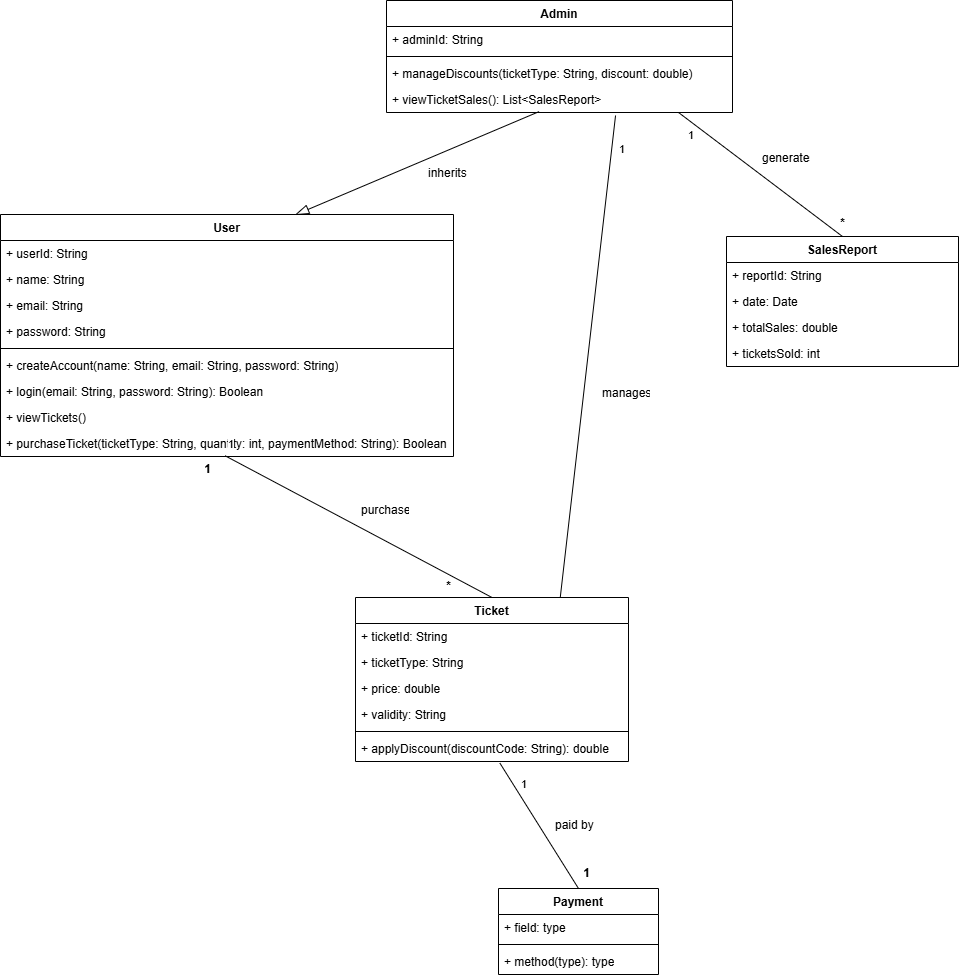

The diagram above was exported from draw.io. Its source (the exported page's mxGraphModel, read from the mxfile embedded in the PNG):
<mxGraphModel dx="2100" dy="1130" grid="0" gridSize="10" guides="1" tooltips="1" connect="1" arrows="1" fold="1" page="1" pageScale="1" pageWidth="850" pageHeight="1100" math="0" shadow="0">
  <root>
    <mxCell id="0" />
    <mxCell id="1" parent="0" />
    <mxCell id="2CgnNUXsXiB2eSS_9nD0-1" value="User" style="swimlane;fontStyle=1;align=center;verticalAlign=top;childLayout=stackLayout;horizontal=1;startSize=26;horizontalStack=0;resizeParent=1;resizeParentMax=0;resizeLast=0;collapsible=1;marginBottom=0;whiteSpace=wrap;html=1;" vertex="1" parent="1">
      <mxGeometry x="55" y="298" width="453" height="242" as="geometry" />
    </mxCell>
    <mxCell id="2CgnNUXsXiB2eSS_9nD0-2" value="+ userId: String" style="text;strokeColor=none;fillColor=none;align=left;verticalAlign=top;spacingLeft=4;spacingRight=4;overflow=hidden;rotatable=0;points=[[0,0.5],[1,0.5]];portConstraint=eastwest;whiteSpace=wrap;html=1;" vertex="1" parent="2CgnNUXsXiB2eSS_9nD0-1">
      <mxGeometry y="26" width="453" height="26" as="geometry" />
    </mxCell>
    <mxCell id="2CgnNUXsXiB2eSS_9nD0-4" value="+ name: String" style="text;strokeColor=none;fillColor=none;align=left;verticalAlign=top;spacingLeft=4;spacingRight=4;overflow=hidden;rotatable=0;points=[[0,0.5],[1,0.5]];portConstraint=eastwest;whiteSpace=wrap;html=1;" vertex="1" parent="2CgnNUXsXiB2eSS_9nD0-1">
      <mxGeometry y="52" width="453" height="26" as="geometry" />
    </mxCell>
    <mxCell id="2CgnNUXsXiB2eSS_9nD0-22" value="+ email: String" style="text;strokeColor=none;fillColor=none;align=left;verticalAlign=top;spacingLeft=4;spacingRight=4;overflow=hidden;rotatable=0;points=[[0,0.5],[1,0.5]];portConstraint=eastwest;whiteSpace=wrap;html=1;" vertex="1" parent="2CgnNUXsXiB2eSS_9nD0-1">
      <mxGeometry y="78" width="453" height="26" as="geometry" />
    </mxCell>
    <mxCell id="2CgnNUXsXiB2eSS_9nD0-23" value="+ password: String" style="text;strokeColor=none;fillColor=none;align=left;verticalAlign=top;spacingLeft=4;spacingRight=4;overflow=hidden;rotatable=0;points=[[0,0.5],[1,0.5]];portConstraint=eastwest;whiteSpace=wrap;html=1;" vertex="1" parent="2CgnNUXsXiB2eSS_9nD0-1">
      <mxGeometry y="104" width="453" height="26" as="geometry" />
    </mxCell>
    <mxCell id="2CgnNUXsXiB2eSS_9nD0-3" value="" style="line;strokeWidth=1;fillColor=none;align=left;verticalAlign=middle;spacingTop=-1;spacingLeft=3;spacingRight=3;rotatable=0;labelPosition=right;points=[];portConstraint=eastwest;strokeColor=inherit;" vertex="1" parent="2CgnNUXsXiB2eSS_9nD0-1">
      <mxGeometry y="130" width="453" height="8" as="geometry" />
    </mxCell>
    <mxCell id="2CgnNUXsXiB2eSS_9nD0-24" value="+ createAccount(name: String, email: String, password: String)" style="text;strokeColor=none;fillColor=none;align=left;verticalAlign=top;spacingLeft=4;spacingRight=4;overflow=hidden;rotatable=0;points=[[0,0.5],[1,0.5]];portConstraint=eastwest;whiteSpace=wrap;html=1;" vertex="1" parent="2CgnNUXsXiB2eSS_9nD0-1">
      <mxGeometry y="138" width="453" height="26" as="geometry" />
    </mxCell>
    <mxCell id="2CgnNUXsXiB2eSS_9nD0-25" value="+ login(email: String, password: String): Boolean" style="text;strokeColor=none;fillColor=none;align=left;verticalAlign=top;spacingLeft=4;spacingRight=4;overflow=hidden;rotatable=0;points=[[0,0.5],[1,0.5]];portConstraint=eastwest;whiteSpace=wrap;html=1;" vertex="1" parent="2CgnNUXsXiB2eSS_9nD0-1">
      <mxGeometry y="164" width="453" height="26" as="geometry" />
    </mxCell>
    <mxCell id="2CgnNUXsXiB2eSS_9nD0-26" value="+ viewTickets()" style="text;strokeColor=none;fillColor=none;align=left;verticalAlign=top;spacingLeft=4;spacingRight=4;overflow=hidden;rotatable=0;points=[[0,0.5],[1,0.5]];portConstraint=eastwest;whiteSpace=wrap;html=1;" vertex="1" parent="2CgnNUXsXiB2eSS_9nD0-1">
      <mxGeometry y="190" width="453" height="26" as="geometry" />
    </mxCell>
    <mxCell id="2CgnNUXsXiB2eSS_9nD0-27" value="+ purchaseTicket(ticketType: String, quantity: int, paymentMethod: String): Boolean" style="text;strokeColor=none;fillColor=none;align=left;verticalAlign=top;spacingLeft=4;spacingRight=4;overflow=hidden;rotatable=0;points=[[0,0.5],[1,0.5]];portConstraint=eastwest;whiteSpace=wrap;html=1;" vertex="1" parent="2CgnNUXsXiB2eSS_9nD0-1">
      <mxGeometry y="216" width="453" height="26" as="geometry" />
    </mxCell>
    <mxCell id="2CgnNUXsXiB2eSS_9nD0-5" value="Admin" style="swimlane;fontStyle=1;align=center;verticalAlign=top;childLayout=stackLayout;horizontal=1;startSize=26;horizontalStack=0;resizeParent=1;resizeParentMax=0;resizeLast=0;collapsible=1;marginBottom=0;whiteSpace=wrap;html=1;" vertex="1" parent="1">
      <mxGeometry x="441" y="84" width="346" height="112" as="geometry" />
    </mxCell>
    <mxCell id="2CgnNUXsXiB2eSS_9nD0-6" value="+ adminId: String" style="text;strokeColor=none;fillColor=none;align=left;verticalAlign=top;spacingLeft=4;spacingRight=4;overflow=hidden;rotatable=0;points=[[0,0.5],[1,0.5]];portConstraint=eastwest;whiteSpace=wrap;html=1;" vertex="1" parent="2CgnNUXsXiB2eSS_9nD0-5">
      <mxGeometry y="26" width="346" height="26" as="geometry" />
    </mxCell>
    <mxCell id="2CgnNUXsXiB2eSS_9nD0-7" value="" style="line;strokeWidth=1;fillColor=none;align=left;verticalAlign=middle;spacingTop=-1;spacingLeft=3;spacingRight=3;rotatable=0;labelPosition=right;points=[];portConstraint=eastwest;strokeColor=inherit;" vertex="1" parent="2CgnNUXsXiB2eSS_9nD0-5">
      <mxGeometry y="52" width="346" height="8" as="geometry" />
    </mxCell>
    <mxCell id="2CgnNUXsXiB2eSS_9nD0-8" value="+ manageDiscounts(ticketType: String, discount: double)" style="text;strokeColor=none;fillColor=none;align=left;verticalAlign=top;spacingLeft=4;spacingRight=4;overflow=hidden;rotatable=0;points=[[0,0.5],[1,0.5]];portConstraint=eastwest;whiteSpace=wrap;html=1;" vertex="1" parent="2CgnNUXsXiB2eSS_9nD0-5">
      <mxGeometry y="60" width="346" height="26" as="geometry" />
    </mxCell>
    <mxCell id="2CgnNUXsXiB2eSS_9nD0-28" value="+ viewTicketSales(): List&amp;lt;SalesReport&amp;gt;" style="text;strokeColor=none;fillColor=none;align=left;verticalAlign=top;spacingLeft=4;spacingRight=4;overflow=hidden;rotatable=0;points=[[0,0.5],[1,0.5]];portConstraint=eastwest;whiteSpace=wrap;html=1;" vertex="1" parent="2CgnNUXsXiB2eSS_9nD0-5">
      <mxGeometry y="86" width="346" height="26" as="geometry" />
    </mxCell>
    <mxCell id="2CgnNUXsXiB2eSS_9nD0-9" value="Ticket" style="swimlane;fontStyle=1;align=center;verticalAlign=top;childLayout=stackLayout;horizontal=1;startSize=26;horizontalStack=0;resizeParent=1;resizeParentMax=0;resizeLast=0;collapsible=1;marginBottom=0;whiteSpace=wrap;html=1;" vertex="1" parent="1">
      <mxGeometry x="410" y="681" width="273" height="164" as="geometry" />
    </mxCell>
    <mxCell id="2CgnNUXsXiB2eSS_9nD0-10" value="+ ticketId: String" style="text;strokeColor=none;fillColor=none;align=left;verticalAlign=top;spacingLeft=4;spacingRight=4;overflow=hidden;rotatable=0;points=[[0,0.5],[1,0.5]];portConstraint=eastwest;whiteSpace=wrap;html=1;" vertex="1" parent="2CgnNUXsXiB2eSS_9nD0-9">
      <mxGeometry y="26" width="273" height="26" as="geometry" />
    </mxCell>
    <mxCell id="2CgnNUXsXiB2eSS_9nD0-12" value="+ ticketType: String" style="text;strokeColor=none;fillColor=none;align=left;verticalAlign=top;spacingLeft=4;spacingRight=4;overflow=hidden;rotatable=0;points=[[0,0.5],[1,0.5]];portConstraint=eastwest;whiteSpace=wrap;html=1;" vertex="1" parent="2CgnNUXsXiB2eSS_9nD0-9">
      <mxGeometry y="52" width="273" height="26" as="geometry" />
    </mxCell>
    <mxCell id="2CgnNUXsXiB2eSS_9nD0-34" value="+ price: double" style="text;strokeColor=none;fillColor=none;align=left;verticalAlign=top;spacingLeft=4;spacingRight=4;overflow=hidden;rotatable=0;points=[[0,0.5],[1,0.5]];portConstraint=eastwest;whiteSpace=wrap;html=1;" vertex="1" parent="2CgnNUXsXiB2eSS_9nD0-9">
      <mxGeometry y="78" width="273" height="26" as="geometry" />
    </mxCell>
    <mxCell id="2CgnNUXsXiB2eSS_9nD0-35" value="+ validity: String" style="text;strokeColor=none;fillColor=none;align=left;verticalAlign=top;spacingLeft=4;spacingRight=4;overflow=hidden;rotatable=0;points=[[0,0.5],[1,0.5]];portConstraint=eastwest;whiteSpace=wrap;html=1;" vertex="1" parent="2CgnNUXsXiB2eSS_9nD0-9">
      <mxGeometry y="104" width="273" height="26" as="geometry" />
    </mxCell>
    <mxCell id="2CgnNUXsXiB2eSS_9nD0-11" value="" style="line;strokeWidth=1;fillColor=none;align=left;verticalAlign=middle;spacingTop=-1;spacingLeft=3;spacingRight=3;rotatable=0;labelPosition=right;points=[];portConstraint=eastwest;strokeColor=inherit;" vertex="1" parent="2CgnNUXsXiB2eSS_9nD0-9">
      <mxGeometry y="130" width="273" height="8" as="geometry" />
    </mxCell>
    <mxCell id="2CgnNUXsXiB2eSS_9nD0-36" value="+ applyDiscount(discountCode: String): double" style="text;strokeColor=none;fillColor=none;align=left;verticalAlign=top;spacingLeft=4;spacingRight=4;overflow=hidden;rotatable=0;points=[[0,0.5],[1,0.5]];portConstraint=eastwest;whiteSpace=wrap;html=1;" vertex="1" parent="2CgnNUXsXiB2eSS_9nD0-9">
      <mxGeometry y="138" width="273" height="26" as="geometry" />
    </mxCell>
    <mxCell id="2CgnNUXsXiB2eSS_9nD0-13" value="SalesReport" style="swimlane;fontStyle=1;align=center;verticalAlign=top;childLayout=stackLayout;horizontal=1;startSize=26;horizontalStack=0;resizeParent=1;resizeParentMax=0;resizeLast=0;collapsible=1;marginBottom=0;whiteSpace=wrap;html=1;" vertex="1" parent="1">
      <mxGeometry x="781" y="320" width="232" height="130" as="geometry" />
    </mxCell>
    <mxCell id="2CgnNUXsXiB2eSS_9nD0-14" value="+ reportId: String" style="text;strokeColor=none;fillColor=none;align=left;verticalAlign=top;spacingLeft=4;spacingRight=4;overflow=hidden;rotatable=0;points=[[0,0.5],[1,0.5]];portConstraint=eastwest;whiteSpace=wrap;html=1;" vertex="1" parent="2CgnNUXsXiB2eSS_9nD0-13">
      <mxGeometry y="26" width="232" height="26" as="geometry" />
    </mxCell>
    <mxCell id="2CgnNUXsXiB2eSS_9nD0-16" value="+ date: Date" style="text;strokeColor=none;fillColor=none;align=left;verticalAlign=top;spacingLeft=4;spacingRight=4;overflow=hidden;rotatable=0;points=[[0,0.5],[1,0.5]];portConstraint=eastwest;whiteSpace=wrap;html=1;" vertex="1" parent="2CgnNUXsXiB2eSS_9nD0-13">
      <mxGeometry y="52" width="232" height="26" as="geometry" />
    </mxCell>
    <mxCell id="2CgnNUXsXiB2eSS_9nD0-29" value="+ totalSales: double" style="text;strokeColor=none;fillColor=none;align=left;verticalAlign=top;spacingLeft=4;spacingRight=4;overflow=hidden;rotatable=0;points=[[0,0.5],[1,0.5]];portConstraint=eastwest;whiteSpace=wrap;html=1;" vertex="1" parent="2CgnNUXsXiB2eSS_9nD0-13">
      <mxGeometry y="78" width="232" height="26" as="geometry" />
    </mxCell>
    <mxCell id="2CgnNUXsXiB2eSS_9nD0-30" value="+ ticketsSold: int" style="text;strokeColor=none;fillColor=none;align=left;verticalAlign=top;spacingLeft=4;spacingRight=4;overflow=hidden;rotatable=0;points=[[0,0.5],[1,0.5]];portConstraint=eastwest;whiteSpace=wrap;html=1;" vertex="1" parent="2CgnNUXsXiB2eSS_9nD0-13">
      <mxGeometry y="104" width="232" height="26" as="geometry" />
    </mxCell>
    <mxCell id="2CgnNUXsXiB2eSS_9nD0-17" value="Payment" style="swimlane;fontStyle=1;align=center;verticalAlign=top;childLayout=stackLayout;horizontal=1;startSize=26;horizontalStack=0;resizeParent=1;resizeParentMax=0;resizeLast=0;collapsible=1;marginBottom=0;whiteSpace=wrap;html=1;" vertex="1" parent="1">
      <mxGeometry x="553" y="972" width="160" height="86" as="geometry" />
    </mxCell>
    <mxCell id="2CgnNUXsXiB2eSS_9nD0-18" value="+ field: type" style="text;strokeColor=none;fillColor=none;align=left;verticalAlign=top;spacingLeft=4;spacingRight=4;overflow=hidden;rotatable=0;points=[[0,0.5],[1,0.5]];portConstraint=eastwest;whiteSpace=wrap;html=1;" vertex="1" parent="2CgnNUXsXiB2eSS_9nD0-17">
      <mxGeometry y="26" width="160" height="26" as="geometry" />
    </mxCell>
    <mxCell id="2CgnNUXsXiB2eSS_9nD0-19" value="" style="line;strokeWidth=1;fillColor=none;align=left;verticalAlign=middle;spacingTop=-1;spacingLeft=3;spacingRight=3;rotatable=0;labelPosition=right;points=[];portConstraint=eastwest;strokeColor=inherit;" vertex="1" parent="2CgnNUXsXiB2eSS_9nD0-17">
      <mxGeometry y="52" width="160" height="8" as="geometry" />
    </mxCell>
    <mxCell id="2CgnNUXsXiB2eSS_9nD0-20" value="+ method(type): type" style="text;strokeColor=none;fillColor=none;align=left;verticalAlign=top;spacingLeft=4;spacingRight=4;overflow=hidden;rotatable=0;points=[[0,0.5],[1,0.5]];portConstraint=eastwest;whiteSpace=wrap;html=1;" vertex="1" parent="2CgnNUXsXiB2eSS_9nD0-17">
      <mxGeometry y="60" width="160" height="26" as="geometry" />
    </mxCell>
    <mxCell id="2CgnNUXsXiB2eSS_9nD0-21" value="" style="endArrow=blockThin;endFill=0;endSize=12;html=1;rounded=0;exitX=0.441;exitY=0.966;exitDx=0;exitDy=0;exitPerimeter=0;entryX=0.65;entryY=0.002;entryDx=0;entryDy=0;entryPerimeter=0;" edge="1" parent="1" source="2CgnNUXsXiB2eSS_9nD0-28" target="2CgnNUXsXiB2eSS_9nD0-1">
      <mxGeometry width="160" relative="1" as="geometry">
        <mxPoint x="515.76" y="172.21" as="sourcePoint" />
        <mxPoint x="329" y="312" as="targetPoint" />
      </mxGeometry>
    </mxCell>
    <mxCell id="2CgnNUXsXiB2eSS_9nD0-31" value="1" style="endArrow=none;html=1;endSize=12;startArrow=none;startSize=14;startFill=0;align=left;verticalAlign=bottom;rounded=0;entryX=0.5;entryY=0;entryDx=0;entryDy=0;endFill=0;exitX=0.844;exitY=1;exitDx=0;exitDy=0;exitPerimeter=0;" edge="1" parent="1" source="2CgnNUXsXiB2eSS_9nD0-28" target="2CgnNUXsXiB2eSS_9nD0-13">
      <mxGeometry x="-0.7527" y="-21" relative="1" as="geometry">
        <mxPoint x="590" y="197" as="sourcePoint" />
        <mxPoint x="781" y="257" as="targetPoint" />
        <mxPoint as="offset" />
      </mxGeometry>
    </mxCell>
    <mxCell id="2CgnNUXsXiB2eSS_9nD0-33" value="*" style="text;align=center;fontStyle=1;verticalAlign=middle;spacingLeft=3;spacingRight=3;strokeColor=none;rotatable=0;points=[[0,0.5],[1,0.5]];portConstraint=eastwest;html=1;" vertex="1" parent="1">
      <mxGeometry x="887" y="294" width="20" height="26" as="geometry" />
    </mxCell>
    <mxCell id="2CgnNUXsXiB2eSS_9nD0-37" value="1" style="endArrow=none;html=1;endSize=12;startArrow=none;startSize=14;startFill=0;align=left;verticalAlign=bottom;rounded=0;entryX=0.5;entryY=0;entryDx=0;entryDy=0;endFill=0;exitX=0.496;exitY=0.974;exitDx=0;exitDy=0;exitPerimeter=0;" edge="1" parent="1" source="2CgnNUXsXiB2eSS_9nD0-27" target="2CgnNUXsXiB2eSS_9nD0-9">
      <mxGeometry x="-1" y="3" relative="1" as="geometry">
        <mxPoint x="325" y="514" as="sourcePoint" />
        <mxPoint x="421" y="627" as="targetPoint" />
      </mxGeometry>
    </mxCell>
    <mxCell id="2CgnNUXsXiB2eSS_9nD0-38" value="1" style="text;align=center;fontStyle=1;verticalAlign=middle;spacingLeft=3;spacingRight=3;strokeColor=none;rotatable=0;points=[[0,0.5],[1,0.5]];portConstraint=eastwest;html=1;" vertex="1" parent="1">
      <mxGeometry x="252" y="540" width="20" height="26" as="geometry" />
    </mxCell>
    <mxCell id="2CgnNUXsXiB2eSS_9nD0-39" value="*" style="text;align=center;fontStyle=1;verticalAlign=middle;spacingLeft=3;spacingRight=3;strokeColor=none;rotatable=0;points=[[0,0.5],[1,0.5]];portConstraint=eastwest;html=1;" vertex="1" parent="1">
      <mxGeometry x="493" y="657" width="20" height="26" as="geometry" />
    </mxCell>
    <mxCell id="2CgnNUXsXiB2eSS_9nD0-40" value="1" style="endArrow=none;html=1;endSize=12;startArrow=none;startSize=14;startFill=0;align=left;verticalAlign=bottom;rounded=0;entryX=0.5;entryY=0;entryDx=0;entryDy=0;endFill=0;exitX=0.529;exitY=1.064;exitDx=0;exitDy=0;exitPerimeter=0;" edge="1" parent="1" source="2CgnNUXsXiB2eSS_9nD0-36" target="2CgnNUXsXiB2eSS_9nD0-17">
      <mxGeometry x="-0.5181" y="1" relative="1" as="geometry">
        <mxPoint x="583" y="879" as="sourcePoint" />
        <mxPoint x="850" y="1021" as="targetPoint" />
        <mxPoint as="offset" />
      </mxGeometry>
    </mxCell>
    <mxCell id="2CgnNUXsXiB2eSS_9nD0-41" value="1" style="text;align=center;fontStyle=1;verticalAlign=middle;spacingLeft=3;spacingRight=3;strokeColor=none;rotatable=0;points=[[0,0.5],[1,0.5]];portConstraint=eastwest;html=1;" vertex="1" parent="1">
      <mxGeometry x="631" y="944" width="20" height="26" as="geometry" />
    </mxCell>
    <mxCell id="2CgnNUXsXiB2eSS_9nD0-43" value="1" style="endArrow=none;html=1;endSize=12;startArrow=none;startSize=14;startFill=0;align=left;verticalAlign=bottom;rounded=0;entryX=0.75;entryY=0;entryDx=0;entryDy=0;endFill=0;exitX=0.662;exitY=1.115;exitDx=0;exitDy=0;exitPerimeter=0;" edge="1" parent="1" source="2CgnNUXsXiB2eSS_9nD0-28" target="2CgnNUXsXiB2eSS_9nD0-9">
      <mxGeometry x="-0.8289" y="7" relative="1" as="geometry">
        <mxPoint x="537" y="368" as="sourcePoint" />
        <mxPoint x="844" y="491" as="targetPoint" />
        <mxPoint as="offset" />
      </mxGeometry>
    </mxCell>
    <mxCell id="2CgnNUXsXiB2eSS_9nD0-44" value="inherits" style="text;strokeColor=none;fillColor=none;spacingLeft=4;spacingRight=4;overflow=hidden;rotatable=0;points=[[0,0.5],[1,0.5]];portConstraint=eastwest;fontSize=12;whiteSpace=wrap;html=1;" vertex="1" parent="1">
      <mxGeometry x="477" y="243" width="58" height="30" as="geometry" />
    </mxCell>
    <mxCell id="2CgnNUXsXiB2eSS_9nD0-45" value="generates" style="text;strokeColor=none;fillColor=none;spacingLeft=4;spacingRight=4;overflow=hidden;rotatable=0;points=[[0,0.5],[1,0.5]];portConstraint=eastwest;fontSize=12;whiteSpace=wrap;html=1;" vertex="1" parent="1">
      <mxGeometry x="811" y="228" width="58" height="30" as="geometry" />
    </mxCell>
    <mxCell id="2CgnNUXsXiB2eSS_9nD0-46" value="manages" style="text;strokeColor=none;fillColor=none;spacingLeft=4;spacingRight=4;overflow=hidden;rotatable=0;points=[[0,0.5],[1,0.5]];portConstraint=eastwest;fontSize=12;whiteSpace=wrap;html=1;" vertex="1" parent="1">
      <mxGeometry x="651" y="463" width="58" height="30" as="geometry" />
    </mxCell>
    <mxCell id="2CgnNUXsXiB2eSS_9nD0-47" value="purchases" style="text;strokeColor=none;fillColor=none;spacingLeft=4;spacingRight=4;overflow=hidden;rotatable=0;points=[[0,0.5],[1,0.5]];portConstraint=eastwest;fontSize=12;whiteSpace=wrap;html=1;" vertex="1" parent="1">
      <mxGeometry x="410" y="580" width="58" height="30" as="geometry" />
    </mxCell>
    <mxCell id="2CgnNUXsXiB2eSS_9nD0-48" value="paid by" style="text;strokeColor=none;fillColor=none;spacingLeft=4;spacingRight=4;overflow=hidden;rotatable=0;points=[[0,0.5],[1,0.5]];portConstraint=eastwest;fontSize=12;whiteSpace=wrap;html=1;" vertex="1" parent="1">
      <mxGeometry x="604" y="895" width="58" height="30" as="geometry" />
    </mxCell>
  </root>
</mxGraphModel>